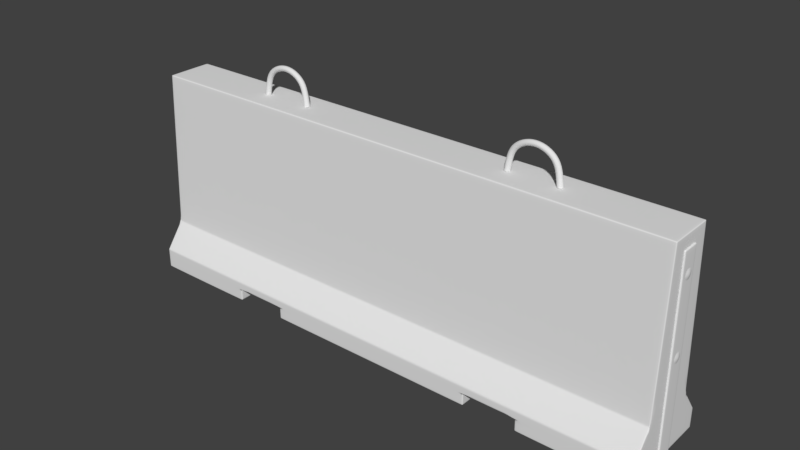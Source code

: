# Source: Barricade.blend  (saved by Blender 2.79.0; exported with 4.5.12 LTS)
import bpy
from mathutils import Matrix  # noqa: F401  (used for matrix-valued properties, if any)

bpy.ops.wm.read_factory_settings(use_empty=True)
scene = bpy.context.scene
scene.name = 'Scene'

# ---- collections
col_collection_1 = bpy.data.collections.new('Collection 1'); scene.collection.children.link(col_collection_1)
col_collection_1.hide_render = True
col_collection_1.hide_viewport = True
col_collection_2 = bpy.data.collections.new('Collection 2'); scene.collection.children.link(col_collection_2)

# ---- materials (node trees are filled in below, after node groups)
mat_barricade = bpy.data.materials.new('Barricade')
mat_barricade.alpha_threshold = 0.0
mat_barricade.roughness = 0.5

# ---- material node trees
mat_barricade.use_nodes = True; mat_barricade.node_tree.nodes.clear()
_N = mat_barricade.node_tree.nodes; _L = mat_barricade.node_tree.links
n0 = _N.new('ShaderNodeOutputMaterial'); n0.name = 'Material Output'; n0.location = (300, 300)
n1 = _N.new('ShaderNodeBsdfDiffuse'); n1.name = 'Diffuse BSDF'; n1.location = (10, 300)
_L.new(n1.outputs[0], n0.inputs[0])
n0.is_active_output = True

# ---- world
world_world = bpy.data.worlds.new('World'); scene.world = world_world
world_world.color = (0.05088, 0.05088, 0.05088)
world_world.use_sun_shadow = False
world_world.sun_shadow_jitter_overblur = 0.0
world_world.cycles.sampling_method = 'MANUAL'

# ---- meshes
me_cube_001 = bpy.data.meshes.new('Cube.001')
me_cube_001.from_pydata([(-0.6918, -0.1238, 0.0), (-0.6918, -0.05858, 0.5153), (-0.6918, 0.1238, 0.0), (-0.6918, 0.05858, 0.5153), (-0.6918, -0.07496, 0.1161), (-0.6918, 0.07496, 0.1161), (-0.6918, 0.1238, 0.05014), (-0.6918, -0.1238, 0.05014), (-0.2788, 0.1238, 0.02985), (-0.413, 0.1238, 0.02985), (-0.2788, -0.05858, 0.5153), (-0.413, -0.05858, 0.5153), (-0.413, 0.05858, 0.5153), (-0.2788, 0.05858, 0.5153), (-0.413, -0.1238, 0.02985), (-0.2788, -0.1238, 0.02985), (-0.413, 0.07496, 0.1161), (-0.2788, 0.07496, 0.1161), (-0.2788, -0.07496, 0.1161), (-0.413, -0.07496, 0.1161), (-0.2788, -0.1238, 0.05014), (-0.413, -0.1238, 0.05014), (-0.413, 0.1238, 0.05014), (-0.2788, 0.1238, 0.05014), (-0.413, 0.1238, 0.0), (-0.2788, -0.1238, 0.0), (-0.2788, 0.1238, 0.0), (-0.413, -0.1238, 0.0), (-0.6958, -0.02528, -1.863e-08), (-0.6958, -0.02528, 0.484), (-0.6958, 0.02, -1.863e-08), (-0.6958, 0.02, 0.484), (-0.6918, -0.02528, -1.863e-08), (-0.6918, -0.02528, 0.484), (-0.6918, 0.02, -1.863e-08), (-0.6918, 0.02, 0.484), (-0.2731, 0.001792, 0.5157), (-0.2765, -0.004531, 0.5157), (-0.2838, -0.005758, 0.5157), (-0.2891, -0.001424, 0.5157), (-0.2891, 0.005008, 0.5157), (-0.2838, 0.009342, 0.5157), (-0.2765, 0.008116, 0.5157), (-0.2802, 0.001792, 0.5638), (-0.2833, -0.004531, 0.5624), (-0.2898, -0.005758, 0.5595), (-0.2946, -0.001424, 0.5573), (-0.2946, 0.005008, 0.5573), (-0.2898, 0.009342, 0.5595), (-0.2833, 0.008116, 0.5624), (-0.3001, 0.001792, 0.5871), (-0.3022, -0.004531, 0.5846), (-0.3068, -0.005758, 0.5793), (-0.3101, -0.001424, 0.5754), (-0.3101, 0.005008, 0.5754), (-0.3068, 0.009342, 0.5793), (-0.3022, 0.008116, 0.5846), (-0.3288, 0.001792, 0.6), (-0.3296, -0.004531, 0.5969), (-0.3312, -0.005758, 0.5903), (-0.3324, -0.001424, 0.5854), (-0.3324, 0.005008, 0.5854), (-0.3312, 0.009342, 0.5903), (-0.3296, 0.008116, 0.5969), (-0.3607, 0.001792, 0.6), (-0.36, -0.004531, 0.5969), (-0.3583, -0.005758, 0.5903), (-0.3571, -0.001424, 0.5854), (-0.3571, 0.005008, 0.5854), (-0.3583, 0.009342, 0.5903), (-0.36, 0.008116, 0.5969), (-0.3895, 0.001792, 0.5871), (-0.3873, -0.004531, 0.5846), (-0.3828, -0.005758, 0.5793), (-0.3795, -0.001424, 0.5754), (-0.3795, 0.005008, 0.5754), (-0.3828, 0.009342, 0.5793), (-0.3873, 0.008116, 0.5846), (-0.4093, 0.001792, 0.5638), (-0.4063, -0.004531, 0.5624), (-0.3997, -0.005758, 0.5595), (-0.3949, -0.001424, 0.5573), (-0.3949, 0.005008, 0.5573), (-0.3997, 0.009342, 0.5595), (-0.4063, 0.008116, 0.5624), (-0.4164, 0.001792, 0.5157), (-0.413, -0.004531, 0.5157), (-0.4057, -0.005758, 0.5157), (-0.4004, -0.001424, 0.5157), (-0.4004, 0.005008, 0.5157), (-0.4057, 0.009342, 0.5157), (-0.413, 0.008116, 0.5157), (0.6918, -0.1238, 0.0), (0.6918, -0.05858, 0.5153), (0.6918, 0.1238, 0.0), (0.6918, 0.05858, 0.5153), (0.6918, -0.07496, 0.1161), (0.6918, 0.07496, 0.1161), (0.6918, 0.1238, 0.05014), (0.6918, -0.1238, 0.05014), (0.2788, 0.1238, 0.02985), (0.413, 0.1238, 0.02985), (0.2788, -0.05858, 0.5153), (0.413, -0.05858, 0.5153), (0.413, 0.05858, 0.5153), (0.2788, 0.05858, 0.5153), (0.413, -0.1238, 0.02985), (0.2788, -0.1238, 0.02985), (0.413, 0.07496, 0.1161), (0.2788, 0.07496, 0.1161), (0.2788, -0.07496, 0.1161), (0.413, -0.07496, 0.1161), (0.2788, -0.1238, 0.05014), (0.413, -0.1238, 0.05014), (0.413, 0.1238, 0.05014), (0.2788, 0.1238, 0.05014), (0.413, 0.1238, 0.0), (0.2788, -0.1238, 0.0), (0.2788, 0.1238, 0.0), (0.413, -0.1238, 0.0), (0.6958, -0.02528, -1.863e-08), (0.6958, -0.02528, 0.484), (0.6958, 0.02, -1.863e-08), (0.6958, 0.02, 0.484), (0.6918, -0.02528, -1.863e-08), (0.6918, -0.02528, 0.484), (0.6918, 0.02, -1.863e-08), (0.6918, 0.02, 0.484), (0.2731, 0.001792, 0.5157), (0.2765, -0.004531, 0.5157), (0.2838, -0.005758, 0.5157), (0.2891, -0.001424, 0.5157), (0.2891, 0.005008, 0.5157), (0.2838, 0.009342, 0.5157), (0.2765, 0.008116, 0.5157), (0.2802, 0.001792, 0.5638), (0.2833, -0.004531, 0.5624), (0.2898, -0.005758, 0.5595), (0.2946, -0.001424, 0.5573), (0.2946, 0.005008, 0.5573), (0.2898, 0.009342, 0.5595), (0.2833, 0.008116, 0.5624), (0.3001, 0.001792, 0.5871), (0.3022, -0.004531, 0.5846), (0.3068, -0.005758, 0.5793), (0.3101, -0.001424, 0.5754), (0.3101, 0.005008, 0.5754), (0.3068, 0.009342, 0.5793), (0.3022, 0.008116, 0.5846), (0.3288, 0.001792, 0.6), (0.3296, -0.004531, 0.5969), (0.3312, -0.005758, 0.5903), (0.3324, -0.001424, 0.5854), (0.3324, 0.005008, 0.5854), (0.3312, 0.009342, 0.5903), (0.3296, 0.008116, 0.5969), (0.3607, 0.001792, 0.6), (0.36, -0.004531, 0.5969), (0.3583, -0.005758, 0.5903), (0.3571, -0.001424, 0.5854), (0.3571, 0.005008, 0.5854), (0.3583, 0.009342, 0.5903), (0.36, 0.008116, 0.5969), (0.3895, 0.001792, 0.5871), (0.3873, -0.004531, 0.5846), (0.3828, -0.005758, 0.5793), (0.3795, -0.001424, 0.5754), (0.3795, 0.005008, 0.5754), (0.3828, 0.009342, 0.5793), (0.3873, 0.008116, 0.5846), (0.4093, 0.001792, 0.5638), (0.4063, -0.004531, 0.5624), (0.3997, -0.005758, 0.5595), (0.3949, -0.001424, 0.5573), (0.3949, 0.005008, 0.5573), (0.3997, 0.009342, 0.5595), (0.4063, 0.008116, 0.5624), (0.4164, 0.001792, 0.5157), (0.413, -0.004531, 0.5157), (0.4057, -0.005758, 0.5157), (0.4004, -0.001424, 0.5157), (0.4004, 0.005008, 0.5157), (0.4057, 0.009342, 0.5157), (0.413, 0.008116, 0.5157)], [], [(4, 1, 3, 5), (19, 11, 1, 4), (12, 3, 1, 11), (14, 0, 27), (20, 112, 110, 18), (23, 115, 100, 8), (21, 19, 4, 7), (7, 4, 5, 6), (14, 21, 7, 0), (2, 6, 22, 9), (9, 22, 23, 8), (15, 20, 21, 14), (115, 23, 17, 109), (20, 18, 19, 21), (6, 5, 16, 22), (22, 16, 17, 23), (5, 3, 12, 16), (16, 12, 13, 17), (27, 0, 2, 24), (107, 15, 25, 117), (13, 12, 11, 10), (109, 17, 13, 105), (18, 10, 11, 19), (15, 107, 112, 20), (7, 6, 2, 0), (9, 14, 27, 24), (8, 26, 25, 15), (2, 9, 24), (8, 15, 14, 9), (28, 29, 31, 30), (30, 31, 35, 34), (32, 33, 29, 28), (30, 34, 32, 28), (35, 31, 29, 33), (36, 43, 44, 37), (37, 44, 45, 38), (38, 45, 46, 39), (39, 46, 47, 40), (40, 47, 48, 41), (41, 48, 49, 42), (42, 49, 43, 36), (43, 50, 51, 44), (44, 51, 52, 45), (45, 52, 53, 46), (46, 53, 54, 47), (47, 54, 55, 48), (48, 55, 56, 49), (49, 56, 50, 43), (50, 57, 58, 51), (51, 58, 59, 52), (52, 59, 60, 53), (53, 60, 61, 54), (54, 61, 62, 55), (55, 62, 63, 56), (56, 63, 57, 50), (57, 64, 65, 58), (58, 65, 66, 59), (59, 66, 67, 60), (60, 67, 68, 61), (61, 68, 69, 62), (62, 69, 70, 63), (63, 70, 64, 57), (64, 71, 72, 65), (65, 72, 73, 66), (66, 73, 74, 67), (67, 74, 75, 68), (68, 75, 76, 69), (69, 76, 77, 70), (70, 77, 71, 64), (71, 78, 79, 72), (72, 79, 80, 73), (73, 80, 81, 74), (74, 81, 82, 75), (75, 82, 83, 76), (76, 83, 84, 77), (77, 84, 78, 71), (78, 85, 86, 79), (79, 86, 87, 80), (80, 87, 88, 81), (81, 88, 89, 82), (82, 89, 90, 83), (83, 90, 91, 84), (84, 91, 85, 78), (26, 118, 117, 25), (18, 110, 102, 10), (8, 100, 118, 26), (96, 97, 95, 93), (111, 96, 93, 103), (104, 103, 93, 95), (106, 119, 92), (113, 99, 96, 111), (99, 98, 97, 96), (106, 92, 99, 113), (94, 101, 114, 98), (101, 100, 115, 114), (107, 106, 113, 112), (112, 113, 111, 110), (98, 114, 108, 97), (114, 115, 109, 108), (97, 108, 104, 95), (108, 109, 105, 104), (119, 116, 94, 92), (105, 102, 103, 104), (110, 111, 103, 102), (99, 92, 94, 98), (101, 116, 119, 106), (100, 107, 117, 118), (94, 116, 101), (100, 101, 106, 107), (120, 122, 123, 121), (122, 126, 127, 123), (124, 120, 121, 125), (122, 120, 124, 126), (127, 125, 121, 123), (128, 129, 136, 135), (129, 130, 137, 136), (130, 131, 138, 137), (131, 132, 139, 138), (132, 133, 140, 139), (133, 134, 141, 140), (134, 128, 135, 141), (135, 136, 143, 142), (136, 137, 144, 143), (137, 138, 145, 144), (138, 139, 146, 145), (139, 140, 147, 146), (140, 141, 148, 147), (141, 135, 142, 148), (142, 143, 150, 149), (143, 144, 151, 150), (144, 145, 152, 151), (145, 146, 153, 152), (146, 147, 154, 153), (147, 148, 155, 154), (148, 142, 149, 155), (149, 150, 157, 156), (150, 151, 158, 157), (151, 152, 159, 158), (152, 153, 160, 159), (153, 154, 161, 160), (154, 155, 162, 161), (155, 149, 156, 162), (156, 157, 164, 163), (157, 158, 165, 164), (158, 159, 166, 165), (159, 160, 167, 166), (160, 161, 168, 167), (161, 162, 169, 168), (162, 156, 163, 169), (163, 164, 171, 170), (164, 165, 172, 171), (165, 166, 173, 172), (166, 167, 174, 173), (167, 168, 175, 174), (168, 169, 176, 175), (169, 163, 170, 176), (170, 171, 178, 177), (171, 172, 179, 178), (172, 173, 180, 179), (173, 174, 181, 180), (174, 175, 182, 181), (175, 176, 183, 182), (176, 170, 177, 183), (10, 102, 105, 13)])
me_cube_001.polygons.foreach_set('use_smooth', [True] * 164)
_uv = me_cube_001.uv_layers.new(name='UVMap')
_uv.uv.foreach_set('vector', [0.5656, 0.1576, 0.572, 0.0001033, 0.6183, 0.0001032, 0.6247, 0.1576, 0.1101, 0.05229, 0.1101, 0.21, 0.0001033, 0.21, 0.0001033, 0.05229, 0.1101, 0.2562, 0.0001033, 0.2562, 0.0001033, 0.21, 0.1101, 0.21, 0.1101, 0.01188, 0.0001032, 0.0001053, 0.1101, 0.0001051, 0.1631, 0.01989, 0.3831, 0.01989, 0.3831, 0.05229, 0.1631, 0.05229, 0.1631, 0.4463, 0.3831, 0.4463, 0.3831, 0.4543, 0.1631, 0.4543, 0.1101, 0.01989, 0.1101, 0.05229, 0.0001033, 0.05229, 0.0001033, 0.01989, 0.5463, 0.1837, 0.5656, 0.1576, 0.6247, 0.1576, 0.644, 0.1837, 0.1101, 0.01188, 0.1101, 0.01989, 0.0001033, 0.01989, 0.0001032, 0.0001053, 0.0001035, 0.466, 0.0001035, 0.4463, 0.1101, 0.4463, 0.1101, 0.4543, 0.1101, 0.4543, 0.1101, 0.4463, 0.1631, 0.4463, 0.1631, 0.4543, 0.1631, 0.01188, 0.1631, 0.01989, 0.1101, 0.01989, 0.1101, 0.01188, 0.3831, 0.4463, 0.1631, 0.4463, 0.1631, 0.4139, 0.3831, 0.4139, 0.1631, 0.01989, 0.1631, 0.05229, 0.1101, 0.05229, 0.1101, 0.01989, 0.0001035, 0.4463, 0.0001035, 0.4139, 0.1101, 0.4139, 0.1101, 0.4463, 0.1101, 0.4463, 0.1101, 0.4139, 0.1631, 0.4139, 0.1631, 0.4463, 0.0001035, 0.4139, 0.0001033, 0.2562, 0.1101, 0.2562, 0.1101, 0.4139, 0.1101, 0.4139, 0.1101, 0.2562, 0.1631, 0.2562, 0.1631, 0.4139, 0.5463, 0.3135, 0.5463, 0.2035, 0.644, 0.2035, 0.644, 0.3135, 0.3831, 0.01188, 0.1631, 0.01188, 0.1631, 0.0001047, 0.3831, 0.0001037, 0.1631, 0.2562, 0.1101, 0.2562, 0.1101, 0.21, 0.1631, 0.21, 0.3831, 0.4139, 0.1631, 0.4139, 0.1631, 0.2562, 0.3831, 0.2562, 0.1631, 0.05229, 0.1631, 0.21, 0.1101, 0.21, 0.1101, 0.05229, 0.1631, 0.01188, 0.3831, 0.01188, 0.3831, 0.01989, 0.1631, 0.01989, 0.5463, 0.1837, 0.644, 0.1837, 0.644, 0.2035, 0.5463, 0.2035, 0.644, 0.3252, 0.5463, 0.3252, 0.5463, 0.3135, 0.644, 0.3135, 0.644, 0.3782, 0.644, 0.39, 0.5463, 0.39, 0.5463, 0.3782, 0.0001035, 0.466, 0.1101, 0.4543, 0.1101, 0.466, 0.644, 0.3782, 0.5463, 0.3782, 0.5463, 0.3252, 0.644, 0.3252, 0.1999, 0.4677, 0.1999, 0.6448, 0.1834, 0.6448, 0.1834, 0.4677, 0.1834, 0.4677, 0.1834, 0.6448, 0.1803, 0.6448, 0.1803, 0.4677, 0.203, 0.4677, 0.203, 0.6447, 0.1999, 0.6448, 0.1999, 0.4677, 0.1834, 0.4677, 0.1834, 0.4663, 0.1999, 0.4663, 0.1999, 0.4677, 0.1834, 0.6462, 0.1834, 0.6448, 0.1999, 0.6448, 0.1999, 0.6462, 0.2128, 0.5568, 0.2128, 0.5379, 0.2153, 0.5379, 0.216, 0.5565, 0.216, 0.5565, 0.2153, 0.5379, 0.2181, 0.5378, 0.219, 0.5559, 0.219, 0.5559, 0.2181, 0.5378, 0.2209, 0.5377, 0.2217, 0.5555, 0.2217, 0.5555, 0.2209, 0.5377, 0.2236, 0.5376, 0.2243, 0.5554, 0.2038, 0.5556, 0.2046, 0.5377, 0.2074, 0.5378, 0.2067, 0.556, 0.2067, 0.556, 0.2074, 0.5378, 0.2102, 0.5379, 0.2097, 0.5565, 0.2097, 0.5565, 0.2102, 0.5379, 0.2128, 0.5379, 0.2128, 0.5568, 0.2128, 0.5379, 0.2127, 0.5277, 0.2153, 0.5276, 0.2153, 0.5379, 0.2153, 0.5379, 0.2153, 0.5276, 0.2179, 0.5274, 0.2181, 0.5378, 0.2181, 0.5378, 0.2179, 0.5274, 0.2206, 0.5273, 0.2209, 0.5377, 0.2209, 0.5377, 0.2206, 0.5273, 0.2233, 0.5272, 0.2236, 0.5376, 0.2046, 0.5377, 0.2048, 0.5273, 0.2075, 0.5274, 0.2074, 0.5378, 0.2074, 0.5378, 0.2075, 0.5274, 0.2102, 0.5276, 0.2102, 0.5379, 0.2102, 0.5379, 0.2102, 0.5276, 0.2127, 0.5277, 0.2128, 0.5379, 0.2127, 0.5277, 0.2127, 0.5171, 0.2152, 0.517, 0.2153, 0.5276, 0.2153, 0.5276, 0.2152, 0.517, 0.2178, 0.517, 0.2179, 0.5274, 0.2179, 0.5274, 0.2178, 0.517, 0.2203, 0.5169, 0.2206, 0.5273, 0.2206, 0.5273, 0.2203, 0.5169, 0.2229, 0.5169, 0.2233, 0.5272, 0.2048, 0.5273, 0.2051, 0.5169, 0.2077, 0.517, 0.2075, 0.5274, 0.2075, 0.5274, 0.2077, 0.517, 0.2102, 0.517, 0.2102, 0.5276, 0.2102, 0.5276, 0.2102, 0.517, 0.2127, 0.5171, 0.2127, 0.5277, 0.2127, 0.5171, 0.2127, 0.5064, 0.2152, 0.5064, 0.2152, 0.517, 0.2152, 0.517, 0.2152, 0.5064, 0.2177, 0.5065, 0.2178, 0.517, 0.2178, 0.517, 0.2177, 0.5065, 0.2203, 0.5066, 0.2203, 0.5169, 0.2203, 0.5169, 0.2203, 0.5066, 0.2229, 0.5066, 0.2229, 0.5169, 0.2051, 0.5169, 0.2051, 0.5066, 0.2077, 0.5066, 0.2077, 0.517, 0.2077, 0.517, 0.2077, 0.5066, 0.2102, 0.5065, 0.2102, 0.517, 0.2102, 0.517, 0.2102, 0.5065, 0.2127, 0.5064, 0.2127, 0.5171, 0.2127, 0.5064, 0.2127, 0.4958, 0.2152, 0.4959, 0.2152, 0.5064, 0.2152, 0.5064, 0.2152, 0.4959, 0.2179, 0.496, 0.2177, 0.5065, 0.2177, 0.5065, 0.2179, 0.496, 0.2205, 0.4962, 0.2203, 0.5066, 0.2203, 0.5066, 0.2205, 0.4962, 0.2233, 0.4963, 0.2229, 0.5066, 0.2051, 0.5066, 0.2047, 0.4963, 0.2075, 0.4961, 0.2077, 0.5066, 0.2077, 0.5066, 0.2075, 0.4961, 0.2101, 0.4959, 0.2102, 0.5065, 0.2102, 0.5065, 0.2101, 0.4959, 0.2127, 0.4958, 0.2127, 0.5064, 0.2127, 0.4958, 0.2126, 0.4854, 0.2152, 0.4855, 0.2152, 0.4959, 0.2152, 0.4959, 0.2152, 0.4855, 0.218, 0.4855, 0.2179, 0.496, 0.2179, 0.496, 0.218, 0.4855, 0.2209, 0.4856, 0.2205, 0.4962, 0.2205, 0.4962, 0.2209, 0.4856, 0.2237, 0.4857, 0.2233, 0.4963, 0.2047, 0.4963, 0.2043, 0.4857, 0.2072, 0.4856, 0.2075, 0.4961, 0.2075, 0.4961, 0.2072, 0.4856, 0.21, 0.4855, 0.2101, 0.4959, 0.2101, 0.4959, 0.21, 0.4855, 0.2126, 0.4854, 0.2127, 0.4958, 0.2126, 0.4854, 0.2124, 0.4663, 0.2156, 0.4665, 0.2152, 0.4855, 0.2152, 0.4855, 0.2156, 0.4665, 0.2187, 0.467, 0.218, 0.4855, 0.218, 0.4855, 0.2187, 0.467, 0.2215, 0.4674, 0.2209, 0.4856, 0.2209, 0.4856, 0.2215, 0.4674, 0.2243, 0.4675, 0.2237, 0.4857, 0.2043, 0.4857, 0.2032, 0.4676, 0.2062, 0.4671, 0.2072, 0.4856, 0.2072, 0.4856, 0.2062, 0.4671, 0.2093, 0.4666, 0.21, 0.4855, 0.21, 0.4855, 0.2093, 0.4666, 0.2124, 0.4663, 0.2126, 0.4854, 0.644, 0.39, 0.644, 0.61, 0.5463, 0.61, 0.5463, 0.39, 0.1631, 0.05229, 0.3831, 0.05229, 0.3831, 0.21, 0.1631, 0.21, 0.1631, 0.4543, 0.3831, 0.4543, 0.3831, 0.466, 0.1631, 0.466, 0.5656, 0.8424, 0.6247, 0.8424, 0.6183, 0.9999, 0.572, 0.9999, 0.4361, 0.05229, 0.5461, 0.05229, 0.5461, 0.21, 0.4361, 0.21, 0.4361, 0.2562, 0.4361, 0.21, 0.5461, 0.21, 0.5461, 0.2562, 0.4361, 0.01188, 0.4361, 0.0001034, 0.5461, 0.0001032, 0.4361, 0.01989, 0.5461, 0.01989, 0.5461, 0.05229, 0.4361, 0.05229, 0.5463, 0.8163, 0.644, 0.8163, 0.6247, 0.8424, 0.5656, 0.8424, 0.4361, 0.01188, 0.5461, 0.0001032, 0.5461, 0.01989, 0.4361, 0.01989, 0.5461, 0.466, 0.4361, 0.4543, 0.4361, 0.4463, 0.5461, 0.4463, 0.4361, 0.4543, 0.3831, 0.4543, 0.3831, 0.4463, 0.4361, 0.4463, 0.3831, 0.01188, 0.4361, 0.01188, 0.4361, 0.01989, 0.3831, 0.01989, 0.3831, 0.01989, 0.4361, 0.01989, 0.4361, 0.05229, 0.3831, 0.05229, 0.5461, 0.4463, 0.4361, 0.4463, 0.4361, 0.4139, 0.5461, 0.4139, 0.4361, 0.4463, 0.3831, 0.4463, 0.3831, 0.4139, 0.4361, 0.4139, 0.5461, 0.4139, 0.4361, 0.4139, 0.4361, 0.2562, 0.5461, 0.2562, 0.4361, 0.4139, 0.3831, 0.4139, 0.3831, 0.2562, 0.4361, 0.2562, 0.5463, 0.6865, 0.644, 0.6865, 0.644, 0.7965, 0.5463, 0.7965, 0.3831, 0.2562, 0.3831, 0.21, 0.4361, 0.21, 0.4361, 0.2562, 0.3831, 0.05229, 0.4361, 0.05229, 0.4361, 0.21, 0.3831, 0.21, 0.5463, 0.8163, 0.5463, 0.7965, 0.644, 0.7965, 0.644, 0.8163, 0.644, 0.6748, 0.644, 0.6865, 0.5463, 0.6865, 0.5463, 0.6748, 0.644, 0.6218, 0.5463, 0.6218, 0.5463, 0.61, 0.644, 0.61, 0.5461, 0.466, 0.4361, 0.466, 0.4361, 0.4543, 0.644, 0.6218, 0.644, 0.6748, 0.5463, 0.6748, 0.5463, 0.6218, 0.1786, 0.4693, 0.1786, 0.4859, 0.001572, 0.4859, 0.001572, 0.4693, 0.1786, 0.4859, 0.1786, 0.489, 0.001544, 0.489, 0.001572, 0.4859, 0.1786, 0.4663, 0.1786, 0.4693, 0.001572, 0.4693, 0.001601, 0.4663, 0.1786, 0.4859, 0.1786, 0.4693, 0.1801, 0.4693, 0.1801, 0.4859, 0.0001032, 0.4859, 0.0001032, 0.4693, 0.001572, 0.4693, 0.001572, 0.4859, 0.2341, 0.4663, 0.2372, 0.4665, 0.2366, 0.4852, 0.234, 0.4851, 0.2372, 0.4665, 0.2403, 0.4671, 0.2394, 0.4853, 0.2366, 0.4852, 0.2403, 0.4671, 0.243, 0.4675, 0.2422, 0.4854, 0.2394, 0.4853, 0.243, 0.4675, 0.2456, 0.4676, 0.2449, 0.4855, 0.2422, 0.4854, 0.225, 0.4675, 0.2279, 0.467, 0.2287, 0.4852, 0.2258, 0.4853, 0.2279, 0.467, 0.231, 0.4665, 0.2314, 0.4851, 0.2287, 0.4852, 0.231, 0.4665, 0.2341, 0.4663, 0.234, 0.4851, 0.2314, 0.4851, 0.234, 0.4851, 0.2366, 0.4852, 0.2366, 0.4955, 0.234, 0.4954, 0.2366, 0.4852, 0.2394, 0.4853, 0.2392, 0.4956, 0.2366, 0.4955, 0.2394, 0.4853, 0.2422, 0.4854, 0.2418, 0.4958, 0.2392, 0.4956, 0.2422, 0.4854, 0.2449, 0.4855, 0.2445, 0.4958, 0.2418, 0.4958, 0.2258, 0.4853, 0.2287, 0.4852, 0.2288, 0.4956, 0.2261, 0.4958, 0.2287, 0.4852, 0.2314, 0.4851, 0.2314, 0.4954, 0.2288, 0.4956, 0.2314, 0.4851, 0.234, 0.4851, 0.234, 0.4954, 0.2314, 0.4954, 0.234, 0.4954, 0.2366, 0.4955, 0.2365, 0.506, 0.234, 0.506, 0.2366, 0.4955, 0.2392, 0.4956, 0.239, 0.5061, 0.2365, 0.506, 0.2392, 0.4956, 0.2418, 0.4958, 0.2415, 0.5062, 0.239, 0.5061, 0.2418, 0.4958, 0.2445, 0.4958, 0.2442, 0.5062, 0.2415, 0.5062, 0.2261, 0.4958, 0.2288, 0.4956, 0.2289, 0.5061, 0.2263, 0.5061, 0.2288, 0.4956, 0.2314, 0.4954, 0.2315, 0.506, 0.2289, 0.5061, 0.2314, 0.4954, 0.234, 0.4954, 0.234, 0.506, 0.2315, 0.506, 0.234, 0.506, 0.2365, 0.506, 0.2365, 0.5166, 0.234, 0.5166, 0.2365, 0.506, 0.239, 0.5061, 0.239, 0.5165, 0.2365, 0.5166, 0.239, 0.5061, 0.2415, 0.5062, 0.2416, 0.5165, 0.239, 0.5165, 0.2415, 0.5062, 0.2442, 0.5062, 0.2442, 0.5164, 0.2416, 0.5165, 0.2263, 0.5061, 0.2289, 0.5061, 0.229, 0.5165, 0.2264, 0.5164, 0.2289, 0.5061, 0.2315, 0.506, 0.2315, 0.5166, 0.229, 0.5165, 0.2315, 0.506, 0.234, 0.506, 0.234, 0.5166, 0.2315, 0.5166, 0.234, 0.5166, 0.2365, 0.5166, 0.2365, 0.5272, 0.2339, 0.5273, 0.2365, 0.5166, 0.239, 0.5165, 0.2391, 0.527, 0.2365, 0.5272, 0.239, 0.5165, 0.2416, 0.5165, 0.2418, 0.5269, 0.2391, 0.527, 0.2416, 0.5165, 0.2442, 0.5164, 0.2445, 0.5268, 0.2418, 0.5269, 0.2264, 0.5164, 0.229, 0.5165, 0.2287, 0.527, 0.226, 0.5268, 0.229, 0.5165, 0.2315, 0.5166, 0.2314, 0.5271, 0.2287, 0.527, 0.2315, 0.5166, 0.234, 0.5166, 0.2339, 0.5273, 0.2314, 0.5271, 0.2339, 0.5273, 0.2365, 0.5272, 0.2365, 0.5376, 0.2339, 0.5376, 0.2365, 0.5272, 0.2391, 0.527, 0.2393, 0.5375, 0.2365, 0.5376, 0.2391, 0.527, 0.2418, 0.5269, 0.2421, 0.5374, 0.2393, 0.5375, 0.2418, 0.5269, 0.2445, 0.5268, 0.245, 0.5373, 0.2421, 0.5374, 0.226, 0.5268, 0.2287, 0.527, 0.2284, 0.5374, 0.2256, 0.5373, 0.2287, 0.527, 0.2314, 0.5271, 0.2312, 0.5375, 0.2284, 0.5374, 0.2314, 0.5271, 0.2339, 0.5273, 0.2339, 0.5376, 0.2312, 0.5375, 0.2339, 0.5376, 0.2365, 0.5376, 0.2369, 0.5565, 0.2337, 0.5568, 0.2365, 0.5376, 0.2393, 0.5375, 0.24, 0.556, 0.2369, 0.5565, 0.2393, 0.5375, 0.2421, 0.5374, 0.2428, 0.5556, 0.24, 0.556, 0.2421, 0.5374, 0.245, 0.5373, 0.2456, 0.5555, 0.2428, 0.5556, 0.2256, 0.5373, 0.2284, 0.5374, 0.2274, 0.5559, 0.2245, 0.5554, 0.2284, 0.5374, 0.2312, 0.5375, 0.2305, 0.5565, 0.2274, 0.5559, 0.2312, 0.5375, 0.2339, 0.5376, 0.2337, 0.5568, 0.2305, 0.5565, 0.1631, 0.21, 0.3831, 0.21, 0.3831, 0.2562, 0.1631, 0.2562])
me_cube_001.materials.append(mat_barricade)
me_cube_001.use_remesh_preserve_volume = False
me_cube_001.use_remesh_preserve_attributes = False
me_cube_001.use_mirror_vertex_groups = False
me_cube_001.update()
me_cube_000 = bpy.data.meshes.new('Cube.000')
me_cube_000.from_pydata([(-0.6924, -0.124, 0.0), (-0.6924, -0.05863, 0.5158), (-0.6924, 0.124, 0.0), (-0.6924, 0.05863, 0.5158), (0.0, 0.124, 0.0), (0.0, 0.05863, 0.5158), (0.0, -0.124, 0.0), (0.0, -0.05863, 0.5158), (-0.6924, -0.07503, 0.1162), (-0.6924, 0.07503, 0.1162), (0.0, -0.07503, 0.1162), (0.0, 0.07503, 0.1162), (-0.6924, 0.124, 0.05019), (0.0, -0.124, 0.05019), (0.0, 0.124, 0.05019), (-0.6924, -0.124, 0.05019), (-0.279, 0.124, 0.02988), (-0.4134, 0.124, 0.02988), (-0.279, -0.05863, 0.5158), (-0.4134, -0.05863, 0.5158), (-0.4134, 0.05863, 0.5158), (-0.279, 0.05863, 0.5158), (-0.4134, -0.124, 0.02988), (-0.279, -0.124, 0.02988), (-0.4134, 0.07503, 0.1162), (-0.279, 0.07503, 0.1162), (-0.279, -0.07503, 0.1162), (-0.4134, -0.07503, 0.1162), (-0.279, -0.124, 0.05019), (-0.4134, -0.124, 0.05019), (-0.4134, 0.124, 0.05019), (-0.279, 0.124, 0.05019), (-0.4134, 0.124, 2.57e-09), (-0.279, -0.124, 2.57e-09), (-0.279, 0.124, 2.57e-09), (-0.4134, -0.124, 2.57e-09), (-0.6964, -0.02531, -1.799e-08), (-0.6964, -0.02531, 0.4845), (-0.6964, 0.02002, -1.799e-08), (-0.6964, 0.02002, 0.4845), (-0.6924, -0.02531, -1.799e-08), (-0.6924, -0.02531, 0.4845), (-0.6924, 0.02002, -1.799e-08), (-0.6924, 0.02002, 0.4845), (-0.2733, 0.001794, 0.5162), (-0.2768, -0.004535, 0.5162), (-0.2841, -0.005763, 0.5162), (-0.2894, -0.001425, 0.5162), (-0.2894, 0.005013, 0.5162), (-0.2841, 0.009351, 0.5162), (-0.2768, 0.008123, 0.5162), (-0.2805, 0.001794, 0.5643), (-0.2835, -0.004535, 0.5629), (-0.2901, -0.005763, 0.56), (-0.2949, -0.001425, 0.5578), (-0.2949, 0.005013, 0.5578), (-0.2901, 0.009351, 0.56), (-0.2835, 0.008123, 0.5629), (-0.3004, 0.001794, 0.5876), (-0.3025, -0.004535, 0.5851), (-0.307, -0.005763, 0.5798), (-0.3104, -0.001425, 0.5759), (-0.3104, 0.005013, 0.5759), (-0.307, 0.009351, 0.5798), (-0.3025, 0.008123, 0.5851), (-0.3291, 0.001794, 0.6006), (-0.3299, -0.004535, 0.5974), (-0.3315, -0.005763, 0.5908), (-0.3327, -0.001425, 0.5859), (-0.3327, 0.005013, 0.5859), (-0.3315, 0.009351, 0.5908), (-0.3299, 0.008123, 0.5974), (-0.361, 0.001794, 0.6006), (-0.3603, -0.004535, 0.5974), (-0.3587, -0.005763, 0.5908), (-0.3575, -0.001425, 0.5859), (-0.3575, 0.005013, 0.5859), (-0.3587, 0.009351, 0.5908), (-0.3603, 0.008123, 0.5974), (-0.3898, 0.001794, 0.5876), (-0.3877, -0.004535, 0.5851), (-0.3831, -0.005763, 0.5798), (-0.3798, -0.001425, 0.5759), (-0.3798, 0.005013, 0.5759), (-0.3831, 0.009351, 0.5798), (-0.3877, 0.008123, 0.5851), (-0.4097, 0.001794, 0.5643), (-0.4066, -0.004535, 0.5629), (-0.4001, -0.005763, 0.56), (-0.3953, -0.001425, 0.5578), (-0.3953, 0.005013, 0.5578), (-0.4001, 0.009351, 0.56), (-0.4066, 0.008123, 0.5629), (-0.4168, 0.001794, 0.5162), (-0.4134, -0.004535, 0.5162), (-0.4061, -0.005763, 0.5162), (-0.4008, -0.001425, 0.5162), (-0.4008, 0.005013, 0.5162), (-0.4061, 0.009351, 0.5162), (-0.4134, 0.008123, 0.5162), (-0.6964, -0.01203, 0.4169), (-0.6964, -0.01289, 0.4365), (-0.6964, 0.007605, 0.4178), (-0.6964, 0.00674, 0.4374), (-0.6964, -0.002031, 0.4133), (-0.6964, -0.003256, 0.441), (-0.6964, -0.01653, 0.4265), (-0.6964, 0.01124, 0.4278), (-0.7022, -0.002644, 0.4272), (-0.6964, -0.01203, 0.2313), (-0.6964, -0.01289, 0.251), (-0.6964, 0.007605, 0.2322), (-0.6964, 0.00674, 0.2518), (-0.6964, -0.002031, 0.2277), (-0.6964, -0.003256, 0.2555), (-0.6964, -0.01653, 0.241), (-0.6964, 0.01124, 0.2422), (-0.7022, -0.002644, 0.2416), (0.0, -0.124, 0.02988), (0.0, 0.124, 0.02988)], [], [(8, 1, 3, 9), (27, 19, 1, 8), (20, 3, 1, 19), (22, 0, 35), (25, 21, 5, 11), (31, 25, 11, 14), (29, 27, 8, 15), (15, 8, 9, 12), (22, 29, 15, 0), (4, 34, 16, 119), (2, 12, 30, 17), (17, 30, 31, 16), (119, 16, 31, 14), (23, 28, 29, 22), (13, 10, 26, 28), (28, 26, 27, 29), (12, 9, 24, 30), (30, 24, 25, 31), (9, 3, 20, 24), (24, 20, 21, 25), (35, 0, 2, 32), (5, 21, 18, 7), (21, 20, 19, 18), (10, 7, 18, 26), (26, 18, 19, 27), (4, 6, 33, 34), (15, 12, 2, 0), (17, 22, 35, 32), (16, 34, 33, 23), (28, 23, 118, 13), (2, 17, 32), (16, 23, 22, 17), (36, 37, 39, 38), (38, 39, 43, 42), (40, 41, 37, 36), (38, 42, 40, 36), (43, 39, 37, 41), (44, 51, 52, 45), (45, 52, 53, 46), (46, 53, 54, 47), (47, 54, 55, 48), (48, 55, 56, 49), (49, 56, 57, 50), (50, 57, 51, 44), (51, 58, 59, 52), (52, 59, 60, 53), (53, 60, 61, 54), (54, 61, 62, 55), (55, 62, 63, 56), (56, 63, 64, 57), (57, 64, 58, 51), (58, 65, 66, 59), (59, 66, 67, 60), (60, 67, 68, 61), (61, 68, 69, 62), (62, 69, 70, 63), (63, 70, 71, 64), (64, 71, 65, 58), (65, 72, 73, 66), (66, 73, 74, 67), (67, 74, 75, 68), (68, 75, 76, 69), (69, 76, 77, 70), (70, 77, 78, 71), (71, 78, 72, 65), (72, 79, 80, 73), (73, 80, 81, 74), (74, 81, 82, 75), (75, 82, 83, 76), (76, 83, 84, 77), (77, 84, 85, 78), (78, 85, 79, 72), (79, 86, 87, 80), (80, 87, 88, 81), (81, 88, 89, 82), (82, 89, 90, 83), (83, 90, 91, 84), (84, 91, 92, 85), (85, 92, 86, 79), (86, 93, 94, 87), (87, 94, 95, 88), (88, 95, 96, 89), (89, 96, 97, 90), (90, 97, 98, 91), (91, 98, 99, 92), (92, 99, 93, 86), (108, 105, 103, 107), (106, 101, 105, 108), (100, 106, 108, 104), (104, 108, 107, 102), (117, 114, 112, 116), (115, 110, 114, 117), (109, 115, 117, 113), (113, 117, 116, 111), (23, 33, 6, 118)])
me_cube_000.polygons.foreach_set('use_smooth', [True] * 95)
me_cube_000.materials.append(mat_barricade)
me_cube_000.use_remesh_preserve_volume = False
me_cube_000.use_remesh_preserve_attributes = False
me_cube_000.use_mirror_vertex_groups = False
me_cube_000.update()

# ---- objects
ob_barricade_low = bpy.data.objects.new('Barricade_low', me_cube_001)
ob_barricade_high = bpy.data.objects.new('Barricade_high', me_cube_000)

# ---- transforms, parenting, visibility, modifiers, constraints
ob_barricade_low.location = (0.0, 0.0, 0.0)
ob_barricade_low.scale = (1.0, 1.0, 1.0)
ob_barricade_low.lineart.crease_threshold = 0.0
ob_barricade_high.location = (0.0, 0.0, 0.0)
ob_barricade_high.lineart.crease_threshold = 0.0
_m = ob_barricade_high.modifiers.new('Mirror', 'MIRROR')
_m.use_clip = True
_m = ob_barricade_high.modifiers.new('Bevel', 'BEVEL')
_m.segments = 3
_m.angle_limit = 0.5794
_m.spread = 0.0
_m = ob_barricade_high.modifiers.new('Subsurf', 'SUBSURF')
_m.uv_smooth = 'PRESERVE_CORNERS'
_m.quality = 2
_m.show_only_control_edges = False

# ---- collection membership
col_collection_1.objects.link(ob_barricade_low)
col_collection_2.objects.link(ob_barricade_high)

# ---- scene / render settings (as saved in the file)
scene.frame_start = 1; scene.frame_end = 250; scene.frame_set(0)
scene.render.engine = 'CYCLES'
scene.render.resolution_percentage = 50
scene.render.dither_intensity = 0.0
scene.cycles.use_denoising = False
scene.cycles.samples = 128
scene.cycles.sampling_pattern = 'TABULATED_SOBOL'
scene.cycles.use_adaptive_sampling = False
scene.cycles.use_light_tree = False
scene.cycles.blur_glossy = 0.0
scene.cycles.sample_clamp_indirect = 0.0
scene.view_settings.view_transform = 'Standard'
bpy.context.view_layer.update()

# ---- added for rendering (the .blend has no active camera and no usable light): camera, sun
cam_auto = bpy.data.cameras.new('AutoCamera')
cam_auto.lens = 50.0
cam_auto.sensor_width = 36.0
cam_auto.clip_end = 1000.0
ob_auto_camera = bpy.data.objects.new('AutoCamera', cam_auto)
scene.collection.objects.link(ob_auto_camera)
ob_auto_camera.location = (1.43159, -1.71791, 1.44506)
ob_auto_camera.rotation_euler = (1.09748, -7.21219e-08, 0.694738)
scene.camera = ob_auto_camera
light_auto_sun = bpy.data.lights.new('AutoSun', 'SUN')
light_auto_sun.energy = 3.0
light_auto_sun.angle = 0.0523599
ob_auto_sun = bpy.data.objects.new('AutoSun', light_auto_sun)
scene.collection.objects.link(ob_auto_sun)
ob_auto_sun.rotation_euler = (0.872665, 0.174533, 0.523599)
bpy.context.view_layer.update()
